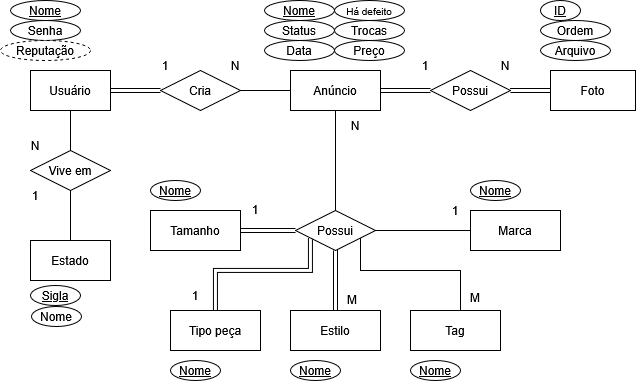

The diagram above was exported from draw.io. Its source (the exported page's mxGraphModel, read from the mxfile embedded in the PNG):
<mxGraphModel dx="774" dy="397" grid="1" gridSize="10" guides="1" tooltips="1" connect="1" arrows="1" fold="1" page="1" pageScale="1" pageWidth="850" pageHeight="1100" math="0" shadow="0">
  <root>
    <mxCell id="0" />
    <mxCell id="1" parent="0" />
    <mxCell id="2FvDs2hYsft1q1HFR7j2-5" edge="1" parent="1" source="2FvDs2hYsft1q1HFR7j2-1" style="edgeStyle=orthogonalEdgeStyle;rounded=0;orthogonalLoop=1;jettySize=auto;html=1;entryX=0;entryY=0.5;entryDx=0;entryDy=0;endArrow=none;endFill=0;shape=link;" target="2FvDs2hYsft1q1HFR7j2-4">
      <mxGeometry relative="1" as="geometry" />
    </mxCell>
    <mxCell id="2FvDs2hYsft1q1HFR7j2-1" parent="1" style="rounded=0;whiteSpace=wrap;html=1;" value="Usuário" vertex="1">
      <mxGeometry height="40" width="80" x="130" y="130" as="geometry" />
    </mxCell>
    <mxCell id="2FvDs2hYsft1q1HFR7j2-10" edge="1" parent="1" source="2FvDs2hYsft1q1HFR7j2-2" style="edgeStyle=orthogonalEdgeStyle;rounded=0;orthogonalLoop=1;jettySize=auto;html=1;entryDx=0;entryDy=0;endArrow=none;endFill=0;shape=link;" target="2FvDs2hYsft1q1HFR7j2-9">
      <mxGeometry relative="1" as="geometry" />
    </mxCell>
    <mxCell id="2FvDs2hYsft1q1HFR7j2-2" parent="1" style="rounded=0;whiteSpace=wrap;html=1;" value="Anúncio" vertex="1">
      <mxGeometry height="40" width="90" x="390" y="130" as="geometry" />
    </mxCell>
    <mxCell id="2FvDs2hYsft1q1HFR7j2-3" parent="1" style="rounded=0;whiteSpace=wrap;html=1;" value="Foto" vertex="1">
      <mxGeometry height="40" width="85" x="650" y="130" as="geometry" />
    </mxCell>
    <mxCell id="2FvDs2hYsft1q1HFR7j2-8" edge="1" parent="1" source="2FvDs2hYsft1q1HFR7j2-4" style="edgeStyle=orthogonalEdgeStyle;rounded=0;orthogonalLoop=1;jettySize=auto;html=1;entryX=0;entryY=0.5;entryDx=0;entryDy=0;endArrow=none;endFill=0;" target="2FvDs2hYsft1q1HFR7j2-2">
      <mxGeometry relative="1" as="geometry" />
    </mxCell>
    <mxCell id="2FvDs2hYsft1q1HFR7j2-4" parent="1" style="rhombus;whiteSpace=wrap;html=1;" value="Cria" vertex="1">
      <mxGeometry height="40" width="80" x="260" y="130" as="geometry" />
    </mxCell>
    <mxCell id="2FvDs2hYsft1q1HFR7j2-11" edge="1" parent="1" source="2FvDs2hYsft1q1HFR7j2-9" style="edgeStyle=orthogonalEdgeStyle;rounded=0;orthogonalLoop=1;jettySize=auto;html=1;entryDx=0;entryDy=0;endArrow=none;endFill=0;shape=link;" target="2FvDs2hYsft1q1HFR7j2-3">
      <mxGeometry relative="1" as="geometry" />
    </mxCell>
    <mxCell id="2FvDs2hYsft1q1HFR7j2-12" parent="1" style="text;html=1;whiteSpace=wrap;strokeColor=none;fillColor=none;align=center;verticalAlign=middle;rounded=0;" value="1" vertex="1">
      <mxGeometry height="30" width="30" x="250" y="110" as="geometry" />
    </mxCell>
    <mxCell id="2FvDs2hYsft1q1HFR7j2-13" parent="1" style="text;html=1;whiteSpace=wrap;strokeColor=none;fillColor=none;align=center;verticalAlign=middle;rounded=0;" value="N" vertex="1">
      <mxGeometry height="30" width="30" x="320" y="110" as="geometry" />
    </mxCell>
    <mxCell id="2FvDs2hYsft1q1HFR7j2-38" edge="1" parent="1" source="2FvDs2hYsft1q1HFR7j2-16" style="edgeStyle=orthogonalEdgeStyle;rounded=0;orthogonalLoop=1;jettySize=auto;html=1;entryX=1;entryY=0.5;entryDx=0;entryDy=0;endArrow=none;endFill=0;" target="2FvDs2hYsft1q1HFR7j2-34">
      <mxGeometry relative="1" as="geometry">
        <Array as="points">
          <mxPoint x="560" y="330" />
          <mxPoint x="460" y="330" />
          <mxPoint x="460" y="290" />
        </Array>
      </mxGeometry>
    </mxCell>
    <mxCell id="2FvDs2hYsft1q1HFR7j2-16" parent="1" style="rounded=0;whiteSpace=wrap;html=1;" value="Tag" vertex="1">
      <mxGeometry height="40" width="90" x="510" y="370" as="geometry" />
    </mxCell>
    <mxCell id="2FvDs2hYsft1q1HFR7j2-9" parent="1" style="rhombus;whiteSpace=wrap;html=1;" value="Possui" vertex="1">
      <mxGeometry height="40" width="80" x="530" y="130" as="geometry" />
    </mxCell>
    <mxCell id="2FvDs2hYsft1q1HFR7j2-14" parent="1" style="text;html=1;whiteSpace=wrap;strokeColor=none;fillColor=none;align=center;verticalAlign=middle;rounded=0;" value="1" vertex="1">
      <mxGeometry height="30" width="30" x="510" y="110" as="geometry" />
    </mxCell>
    <mxCell id="2FvDs2hYsft1q1HFR7j2-15" parent="1" style="text;html=1;whiteSpace=wrap;strokeColor=none;fillColor=none;align=center;verticalAlign=middle;rounded=0;" value="N" vertex="1">
      <mxGeometry height="30" width="30" x="590" y="110" as="geometry" />
    </mxCell>
    <mxCell id="2FvDs2hYsft1q1HFR7j2-19" parent="1" style="rounded=0;whiteSpace=wrap;html=1;" value="Estilo" vertex="1">
      <mxGeometry height="40" width="90" x="390" y="370" as="geometry" />
    </mxCell>
    <mxCell id="2FvDs2hYsft1q1HFR7j2-36" edge="1" parent="1" source="2FvDs2hYsft1q1HFR7j2-20" style="edgeStyle=orthogonalEdgeStyle;rounded=0;orthogonalLoop=1;jettySize=auto;html=1;endArrow=none;endFill=0;shape=link;" target="2FvDs2hYsft1q1HFR7j2-34">
      <mxGeometry relative="1" as="geometry">
        <Array as="points">
          <mxPoint x="315" y="330" />
          <mxPoint x="410" y="330" />
        </Array>
      </mxGeometry>
    </mxCell>
    <mxCell id="2FvDs2hYsft1q1HFR7j2-20" parent="1" style="rounded=0;whiteSpace=wrap;html=1;" value="Tipo peça" vertex="1">
      <mxGeometry height="40" width="90" x="270" y="370" as="geometry" />
    </mxCell>
    <mxCell id="2FvDs2hYsft1q1HFR7j2-22" edge="1" parent="1" source="2FvDs2hYsft1q1HFR7j2-23" style="edgeStyle=orthogonalEdgeStyle;rounded=0;orthogonalLoop=1;jettySize=auto;html=1;entryX=0.5;entryY=1;entryDx=0;entryDy=0;endArrow=none;endFill=0;" target="2FvDs2hYsft1q1HFR7j2-1">
      <mxGeometry relative="1" as="geometry" />
    </mxCell>
    <mxCell id="2FvDs2hYsft1q1HFR7j2-21" parent="1" style="rounded=0;whiteSpace=wrap;html=1;" value="Estado" vertex="1">
      <mxGeometry height="40" width="80" x="130" y="300" as="geometry" />
    </mxCell>
    <mxCell id="2FvDs2hYsft1q1HFR7j2-24" edge="1" parent="1" source="2FvDs2hYsft1q1HFR7j2-21" style="edgeStyle=orthogonalEdgeStyle;rounded=0;orthogonalLoop=1;jettySize=auto;html=1;entryX=0.5;entryY=1;entryDx=0;entryDy=0;endArrow=none;endFill=0;" target="2FvDs2hYsft1q1HFR7j2-23" value="">
      <mxGeometry relative="1" as="geometry">
        <mxPoint x="170" y="320" as="sourcePoint" />
        <mxPoint x="170" y="170" as="targetPoint" />
      </mxGeometry>
    </mxCell>
    <mxCell id="2FvDs2hYsft1q1HFR7j2-23" parent="1" style="rhombus;whiteSpace=wrap;html=1;" value="Vive em" vertex="1">
      <mxGeometry height="40" width="80" x="130" y="210" as="geometry" />
    </mxCell>
    <mxCell id="2FvDs2hYsft1q1HFR7j2-27" parent="1" style="text;html=1;whiteSpace=wrap;strokeColor=none;fillColor=none;align=center;verticalAlign=middle;rounded=0;" value="N" vertex="1">
      <mxGeometry height="30" width="30" x="120" y="190" as="geometry" />
    </mxCell>
    <mxCell id="2FvDs2hYsft1q1HFR7j2-28" parent="1" style="text;html=1;whiteSpace=wrap;strokeColor=none;fillColor=none;align=center;verticalAlign=middle;rounded=0;" value="1" vertex="1">
      <mxGeometry height="30" width="30" x="120" y="240" as="geometry" />
    </mxCell>
    <mxCell id="2FvDs2hYsft1q1HFR7j2-40" edge="1" parent="1" source="2FvDs2hYsft1q1HFR7j2-29" style="edgeStyle=orthogonalEdgeStyle;rounded=0;orthogonalLoop=1;jettySize=auto;html=1;entryX=0;entryY=0.5;entryDx=0;entryDy=0;shape=link;" target="2FvDs2hYsft1q1HFR7j2-34">
      <mxGeometry relative="1" as="geometry" />
    </mxCell>
    <mxCell id="2FvDs2hYsft1q1HFR7j2-29" parent="1" style="rounded=0;whiteSpace=wrap;html=1;" value="Tamanho" vertex="1">
      <mxGeometry height="40" width="90" x="250" y="270" as="geometry" />
    </mxCell>
    <mxCell id="2FvDs2hYsft1q1HFR7j2-31" parent="1" style="rounded=0;whiteSpace=wrap;html=1;" value="Marca" vertex="1">
      <mxGeometry height="40" width="90" x="570" y="270" as="geometry" />
    </mxCell>
    <mxCell id="2FvDs2hYsft1q1HFR7j2-35" edge="1" parent="1" source="2FvDs2hYsft1q1HFR7j2-34" style="edgeStyle=orthogonalEdgeStyle;rounded=0;orthogonalLoop=1;jettySize=auto;html=1;entryX=0.5;entryY=1;entryDx=0;entryDy=0;endArrow=none;endFill=0;" target="2FvDs2hYsft1q1HFR7j2-2">
      <mxGeometry relative="1" as="geometry" />
    </mxCell>
    <mxCell id="2FvDs2hYsft1q1HFR7j2-37" edge="1" parent="1" source="2FvDs2hYsft1q1HFR7j2-34" style="edgeStyle=orthogonalEdgeStyle;rounded=0;orthogonalLoop=1;jettySize=auto;html=1;endArrow=none;endFill=0;shape=link;" target="2FvDs2hYsft1q1HFR7j2-19">
      <mxGeometry relative="1" as="geometry" />
    </mxCell>
    <mxCell id="2FvDs2hYsft1q1HFR7j2-41" edge="1" parent="1" source="2FvDs2hYsft1q1HFR7j2-34" style="edgeStyle=orthogonalEdgeStyle;rounded=0;orthogonalLoop=1;jettySize=auto;html=1;endArrow=none;endFill=0;" target="2FvDs2hYsft1q1HFR7j2-31">
      <mxGeometry relative="1" as="geometry" />
    </mxCell>
    <mxCell id="2FvDs2hYsft1q1HFR7j2-34" parent="1" style="rhombus;whiteSpace=wrap;html=1;" value="Possui" vertex="1">
      <mxGeometry height="40" width="80" x="395" y="270" as="geometry" />
    </mxCell>
    <mxCell id="2FvDs2hYsft1q1HFR7j2-42" parent="1" style="text;html=1;whiteSpace=wrap;strokeColor=none;fillColor=none;align=center;verticalAlign=middle;rounded=0;" value="N" vertex="1">
      <mxGeometry height="30" width="30" x="440" y="170" as="geometry" />
    </mxCell>
    <mxCell id="2FvDs2hYsft1q1HFR7j2-44" parent="1" style="text;html=1;whiteSpace=wrap;strokeColor=none;fillColor=none;align=center;verticalAlign=middle;rounded=0;" value="1" vertex="1">
      <mxGeometry height="30" width="30" x="540" y="255" as="geometry" />
    </mxCell>
    <mxCell id="2FvDs2hYsft1q1HFR7j2-45" parent="1" style="text;html=1;whiteSpace=wrap;strokeColor=none;fillColor=none;align=center;verticalAlign=middle;rounded=0;" value="1" vertex="1">
      <mxGeometry height="30" width="30" x="280" y="340" as="geometry" />
    </mxCell>
    <mxCell id="2FvDs2hYsft1q1HFR7j2-46" parent="1" style="text;html=1;whiteSpace=wrap;strokeColor=none;fillColor=none;align=center;verticalAlign=middle;rounded=0;" value="1" vertex="1">
      <mxGeometry height="30" width="30" x="340" y="254" as="geometry" />
    </mxCell>
    <mxCell id="2FvDs2hYsft1q1HFR7j2-48" parent="1" style="text;html=1;whiteSpace=wrap;strokeColor=none;fillColor=none;align=center;verticalAlign=middle;rounded=0;" value="M" vertex="1">
      <mxGeometry height="30" width="30" x="560" y="342" as="geometry" />
    </mxCell>
    <mxCell id="2FvDs2hYsft1q1HFR7j2-49" parent="1" style="text;html=1;whiteSpace=wrap;strokeColor=none;fillColor=none;align=center;verticalAlign=middle;rounded=0;" value="M" vertex="1">
      <mxGeometry height="30" width="30" x="437" y="344" as="geometry" />
    </mxCell>
    <mxCell id="2FvDs2hYsft1q1HFR7j2-51" parent="1" style="ellipse;whiteSpace=wrap;html=1;" value="&lt;u&gt;Nome&lt;/u&gt;" vertex="1">
      <mxGeometry height="20" width="70" x="364" y="60" as="geometry" />
    </mxCell>
    <mxCell id="2FvDs2hYsft1q1HFR7j2-52" parent="1" style="ellipse;whiteSpace=wrap;html=1;" value="Preço" vertex="1">
      <mxGeometry height="20" width="70" x="434" y="100" as="geometry" />
    </mxCell>
    <mxCell id="2FvDs2hYsft1q1HFR7j2-53" parent="1" style="ellipse;whiteSpace=wrap;html=1;" value="Data" vertex="1">
      <mxGeometry height="20" width="70" x="364" y="100" as="geometry" />
    </mxCell>
    <mxCell id="2FvDs2hYsft1q1HFR7j2-54" parent="1" style="ellipse;whiteSpace=wrap;html=1;" value="&lt;font style=&quot;font-size: 10px;&quot;&gt;Há defeito&lt;/font&gt;" vertex="1">
      <mxGeometry height="20" width="70" x="434" y="60" as="geometry" />
    </mxCell>
    <mxCell id="2FvDs2hYsft1q1HFR7j2-55" parent="1" style="ellipse;whiteSpace=wrap;html=1;" value="Trocas" vertex="1">
      <mxGeometry height="20" width="70" x="434" y="80" as="geometry" />
    </mxCell>
    <mxCell id="2FvDs2hYsft1q1HFR7j2-56" parent="1" style="ellipse;whiteSpace=wrap;html=1;" value="&lt;u&gt;Nome&lt;/u&gt;" vertex="1">
      <mxGeometry height="20" width="70" x="110" y="60" as="geometry" />
    </mxCell>
    <mxCell id="2FvDs2hYsft1q1HFR7j2-57" parent="1" style="ellipse;whiteSpace=wrap;html=1;" value="Senha" vertex="1">
      <mxGeometry height="20" width="70" x="110" y="80" as="geometry" />
    </mxCell>
    <mxCell id="2FvDs2hYsft1q1HFR7j2-58" parent="1" style="ellipse;whiteSpace=wrap;html=1;" value="Status" vertex="1">
      <mxGeometry height="20" width="70" x="364" y="80" as="geometry" />
    </mxCell>
    <mxCell id="2FvDs2hYsft1q1HFR7j2-61" parent="1" style="ellipse;whiteSpace=wrap;html=1;align=center;dashed=1;" value="Reputação" vertex="1">
      <mxGeometry height="20" width="90" x="100" y="100" as="geometry" />
    </mxCell>
    <mxCell id="2FvDs2hYsft1q1HFR7j2-62" parent="1" style="ellipse;whiteSpace=wrap;html=1;" value="&lt;u&gt;ID&lt;/u&gt;" vertex="1">
      <mxGeometry height="20" width="40" x="640" y="60" as="geometry" />
    </mxCell>
    <mxCell id="2FvDs2hYsft1q1HFR7j2-63" parent="1" style="ellipse;whiteSpace=wrap;html=1;" value="Ordem" vertex="1">
      <mxGeometry height="20" width="70" x="640" y="80" as="geometry" />
    </mxCell>
    <mxCell id="2FvDs2hYsft1q1HFR7j2-64" parent="1" style="ellipse;whiteSpace=wrap;html=1;" value="Arquivo" vertex="1">
      <mxGeometry height="20" width="70" x="640" y="100" as="geometry" />
    </mxCell>
    <mxCell id="2FvDs2hYsft1q1HFR7j2-66" parent="1" style="ellipse;whiteSpace=wrap;html=1;" value="&lt;u&gt;Sigla&lt;/u&gt;" vertex="1">
      <mxGeometry height="20" width="50" x="130" y="345" as="geometry" />
    </mxCell>
    <mxCell id="2FvDs2hYsft1q1HFR7j2-67" parent="1" style="ellipse;whiteSpace=wrap;html=1;" value="Nome" vertex="1">
      <mxGeometry height="20" width="50" x="131" y="366" as="geometry" />
    </mxCell>
    <mxCell id="2FvDs2hYsft1q1HFR7j2-68" parent="1" style="ellipse;whiteSpace=wrap;html=1;" value="&lt;u&gt;Nome&lt;/u&gt;" vertex="1">
      <mxGeometry height="20" width="50" x="570" y="240" as="geometry" />
    </mxCell>
    <mxCell id="2FvDs2hYsft1q1HFR7j2-69" parent="1" style="ellipse;whiteSpace=wrap;html=1;" value="&lt;u&gt;Nome&lt;/u&gt;" vertex="1">
      <mxGeometry height="20" width="50" x="510" y="420" as="geometry" />
    </mxCell>
    <mxCell id="2FvDs2hYsft1q1HFR7j2-70" parent="1" style="ellipse;whiteSpace=wrap;html=1;" value="&lt;u&gt;Nome&lt;/u&gt;" vertex="1">
      <mxGeometry height="20" width="50" x="390" y="420" as="geometry" />
    </mxCell>
    <mxCell id="2FvDs2hYsft1q1HFR7j2-71" parent="1" style="ellipse;whiteSpace=wrap;html=1;" value="&lt;u&gt;Nome&lt;/u&gt;" vertex="1">
      <mxGeometry height="20" width="50" x="270" y="420" as="geometry" />
    </mxCell>
    <mxCell id="2FvDs2hYsft1q1HFR7j2-73" parent="1" style="ellipse;whiteSpace=wrap;html=1;" value="&lt;u&gt;Nome&lt;/u&gt;" vertex="1">
      <mxGeometry height="20" width="50" x="250" y="240" as="geometry" />
    </mxCell>
  </root>
</mxGraphModel>